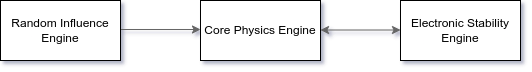

The diagram above was exported from draw.io. Its source (the exported page's mxGraphModel, read from the mxfile embedded in the PNG):
<mxGraphModel dx="868" dy="389" grid="1" gridSize="10" guides="1" tooltips="1" connect="1" arrows="1" fold="1" page="1" pageScale="1" pageWidth="827" pageHeight="1169" math="0" shadow="0">
  <root>
    <mxCell id="0" />
    <mxCell id="1" parent="0" />
    <mxCell id="VA6UA00z3Y9jW2iK9w48-21" value="" style="endArrow=classic;startArrow=classic;html=1;rounded=0;entryX=0;entryY=0.5;entryDx=0;entryDy=0;exitX=1;exitY=0.5;exitDx=0;exitDy=0;fillColor=#f5f5f5;strokeColor=#666666;" parent="1" edge="1">
      <mxGeometry width="50" height="50" relative="1" as="geometry">
        <mxPoint x="440" y="79.5" as="sourcePoint" />
        <mxPoint x="520" y="79.5" as="targetPoint" />
      </mxGeometry>
    </mxCell>
    <mxCell id="VA6UA00z3Y9jW2iK9w48-22" value="" style="endArrow=classic;html=1;rounded=0;entryX=0;entryY=0.5;entryDx=0;entryDy=0;exitX=1;exitY=0.5;exitDx=0;exitDy=0;fillColor=#f5f5f5;strokeColor=#666666;" parent="1" edge="1">
      <mxGeometry width="50" height="50" relative="1" as="geometry">
        <mxPoint x="240" y="79" as="sourcePoint" />
        <mxPoint x="320" y="79" as="targetPoint" />
      </mxGeometry>
    </mxCell>
    <mxCell id="VA6UA00z3Y9jW2iK9w48-24" value="Random Influence Engine" style="rounded=0;whiteSpace=wrap;html=1;" parent="1" vertex="1">
      <mxGeometry x="120" y="50" width="120" height="60" as="geometry" />
    </mxCell>
    <mxCell id="VA6UA00z3Y9jW2iK9w48-25" value="Core Physics Engine" style="rounded=0;whiteSpace=wrap;html=1;" parent="1" vertex="1">
      <mxGeometry x="320" y="50" width="120" height="60" as="geometry" />
    </mxCell>
    <mxCell id="VA6UA00z3Y9jW2iK9w48-26" value="Electronic Stability Engine" style="rounded=0;whiteSpace=wrap;html=1;" parent="1" vertex="1">
      <mxGeometry x="520" y="50" width="120" height="60" as="geometry" />
    </mxCell>
  </root>
</mxGraphModel>